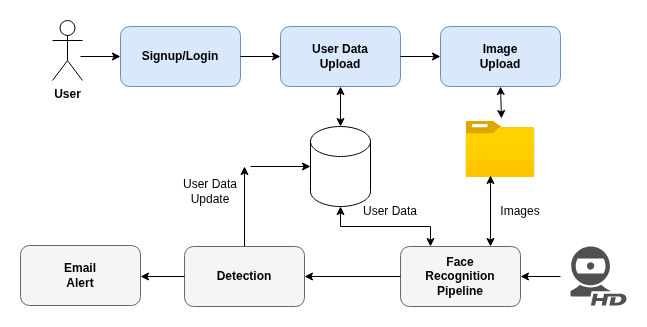

The diagram above was exported from draw.io. Its source (the exported page's mxGraphModel, read from the mxfile embedded in the PNG):
<mxGraphModel dx="799" dy="452" grid="1" gridSize="10" guides="1" tooltips="1" connect="1" arrows="1" fold="1" page="1" pageScale="1" pageWidth="850" pageHeight="1100" math="0" shadow="0">
  <root>
    <mxCell id="0" />
    <mxCell id="1" parent="0" />
    <mxCell id="RmB4A7zAfPI8FL3w7VZ6-1" parent="1" style="shape=umlActor;verticalLabelPosition=bottom;verticalAlign=top;html=1;outlineConnect=0;" value="&lt;b&gt;User&lt;/b&gt;" vertex="1">
      <mxGeometry height="60" width="30" x="82" y="74" as="geometry" />
    </mxCell>
    <mxCell id="RmB4A7zAfPI8FL3w7VZ6-5" parent="1" style="rounded=1;whiteSpace=wrap;html=1;fillColor=#dae8fc;strokeColor=#6c8ebf;" value="" vertex="1">
      <mxGeometry height="60" width="120" x="150" y="80" as="geometry" />
    </mxCell>
    <mxCell id="RmB4A7zAfPI8FL3w7VZ6-6" parent="1" style="text;html=1;whiteSpace=wrap;strokeColor=none;fillColor=none;align=center;verticalAlign=middle;rounded=0;" value="&lt;b&gt;Signup/Login&lt;/b&gt;" vertex="1">
      <mxGeometry height="30" width="60" x="180" y="95" as="geometry" />
    </mxCell>
    <mxCell id="RmB4A7zAfPI8FL3w7VZ6-8" parent="1" style="rounded=1;whiteSpace=wrap;html=1;fillColor=#dae8fc;strokeColor=#6c8ebf;" value="" vertex="1">
      <mxGeometry height="60" width="120" x="310" y="80" as="geometry" />
    </mxCell>
    <mxCell id="RmB4A7zAfPI8FL3w7VZ6-9" parent="1" style="text;html=1;whiteSpace=wrap;strokeColor=none;fillColor=none;align=center;verticalAlign=middle;rounded=0;" value="&lt;b&gt;User Data Upload&lt;/b&gt;" vertex="1">
      <mxGeometry height="30" width="60" x="340" y="95" as="geometry" />
    </mxCell>
    <mxCell id="RmB4A7zAfPI8FL3w7VZ6-10" parent="1" style="shape=cylinder3;whiteSpace=wrap;html=1;boundedLbl=1;backgroundOutline=1;size=15;" value="" vertex="1">
      <mxGeometry height="80" width="60" x="340" y="180" as="geometry" />
    </mxCell>
    <mxCell id="RmB4A7zAfPI8FL3w7VZ6-11" parent="1" style="rounded=1;whiteSpace=wrap;html=1;fillColor=#dae8fc;strokeColor=#6c8ebf;" value="" vertex="1">
      <mxGeometry height="60" width="120" x="470" y="80" as="geometry" />
    </mxCell>
    <mxCell id="RmB4A7zAfPI8FL3w7VZ6-12" parent="1" style="text;html=1;whiteSpace=wrap;strokeColor=none;fillColor=none;align=center;verticalAlign=middle;rounded=0;" value="&lt;b&gt;Image Upload&lt;/b&gt;" vertex="1">
      <mxGeometry height="30" width="60" x="500" y="95" as="geometry" />
    </mxCell>
    <mxCell id="RmB4A7zAfPI8FL3w7VZ6-13" parent="1" style="image;aspect=fixed;html=1;points=[];align=center;fontSize=12;image=img/lib/azure2/general/Folder_Blank.svg;" value="" vertex="1">
      <mxGeometry height="56.00000000000001" width="69" x="495.5" y="175" as="geometry" />
    </mxCell>
    <mxCell id="RmB4A7zAfPI8FL3w7VZ6-14" edge="1" parent="1" style="endArrow=classic;html=1;rounded=0;entryX=0;entryY=0.5;entryDx=0;entryDy=0;" target="RmB4A7zAfPI8FL3w7VZ6-5" value="">
      <mxGeometry height="50" relative="1" width="50" as="geometry">
        <mxPoint x="110" y="110" as="sourcePoint" />
        <mxPoint x="440" y="210" as="targetPoint" />
      </mxGeometry>
    </mxCell>
    <mxCell id="RmB4A7zAfPI8FL3w7VZ6-15" edge="1" parent="1" source="RmB4A7zAfPI8FL3w7VZ6-5" style="endArrow=classic;html=1;rounded=0;entryX=0;entryY=0.5;entryDx=0;entryDy=0;exitX=1;exitY=0.5;exitDx=0;exitDy=0;" target="RmB4A7zAfPI8FL3w7VZ6-8" value="">
      <mxGeometry height="50" relative="1" width="50" as="geometry">
        <mxPoint x="170" y="230" as="sourcePoint" />
        <mxPoint x="440" y="210" as="targetPoint" />
      </mxGeometry>
    </mxCell>
    <mxCell id="RmB4A7zAfPI8FL3w7VZ6-16" edge="1" parent="1" source="RmB4A7zAfPI8FL3w7VZ6-8" style="endArrow=classic;html=1;rounded=0;entryX=0;entryY=0.5;entryDx=0;entryDy=0;exitX=1;exitY=0.5;exitDx=0;exitDy=0;" target="RmB4A7zAfPI8FL3w7VZ6-11" value="">
      <mxGeometry height="50" relative="1" width="50" as="geometry">
        <mxPoint x="220" y="270" as="sourcePoint" />
        <mxPoint x="440" y="210" as="targetPoint" />
      </mxGeometry>
    </mxCell>
    <mxCell id="RmB4A7zAfPI8FL3w7VZ6-18" edge="1" parent="1" source="RmB4A7zAfPI8FL3w7VZ6-10" style="endArrow=classic;startArrow=classic;html=1;rounded=0;entryX=0.5;entryY=1;entryDx=0;entryDy=0;exitX=0.5;exitY=0;exitDx=0;exitDy=0;exitPerimeter=0;" target="RmB4A7zAfPI8FL3w7VZ6-8" value="">
      <mxGeometry height="50" relative="1" width="50" as="geometry">
        <mxPoint x="390" y="260" as="sourcePoint" />
        <mxPoint x="440" y="210" as="targetPoint" />
      </mxGeometry>
    </mxCell>
    <mxCell id="RmB4A7zAfPI8FL3w7VZ6-20" edge="1" parent="1" source="RmB4A7zAfPI8FL3w7VZ6-11" style="endArrow=classic;startArrow=classic;html=1;rounded=0;exitX=0.5;exitY=1;exitDx=0;exitDy=0;entryX=0.514;entryY=-0.054;entryDx=0;entryDy=0;entryPerimeter=0;" target="RmB4A7zAfPI8FL3w7VZ6-13" value="">
      <mxGeometry height="50" relative="1" width="50" as="geometry">
        <mxPoint x="390" y="260" as="sourcePoint" />
        <mxPoint x="440" y="210" as="targetPoint" />
      </mxGeometry>
    </mxCell>
    <mxCell id="RmB4A7zAfPI8FL3w7VZ6-21" parent="1" style="sketch=0;pointerEvents=1;shadow=0;dashed=0;html=1;strokeColor=none;fillColor=#505050;labelPosition=center;verticalLabelPosition=bottom;verticalAlign=top;outlineConnect=0;align=center;shape=mxgraph.office.devices.webcam_hd;" value="" vertex="1">
      <mxGeometry height="59" width="56" x="600" y="300" as="geometry" />
    </mxCell>
    <mxCell id="RmB4A7zAfPI8FL3w7VZ6-22" parent="1" style="rounded=1;whiteSpace=wrap;html=1;fillColor=#f5f5f5;strokeColor=#666666;fontColor=#333333;" value="" vertex="1">
      <mxGeometry height="60" width="120" x="430" y="300" as="geometry" />
    </mxCell>
    <mxCell id="RmB4A7zAfPI8FL3w7VZ6-23" parent="1" style="text;html=1;whiteSpace=wrap;strokeColor=none;fillColor=none;align=center;verticalAlign=middle;rounded=0;" value="&lt;b&gt;Face Recognition Pipeline&lt;/b&gt;" vertex="1">
      <mxGeometry height="30" width="60" x="460" y="315" as="geometry" />
    </mxCell>
    <mxCell id="RmB4A7zAfPI8FL3w7VZ6-25" edge="1" parent="1" style="endArrow=classic;html=1;rounded=0;entryX=1;entryY=0.5;entryDx=0;entryDy=0;" target="RmB4A7zAfPI8FL3w7VZ6-22" value="">
      <mxGeometry height="50" relative="1" width="50" as="geometry">
        <mxPoint x="590" y="330" as="sourcePoint" />
        <mxPoint x="270" y="320" as="targetPoint" />
      </mxGeometry>
    </mxCell>
    <mxCell id="RmB4A7zAfPI8FL3w7VZ6-27" edge="1" parent="1" source="RmB4A7zAfPI8FL3w7VZ6-22" style="endArrow=classic;startArrow=classic;html=1;rounded=0;exitX=0.75;exitY=0;exitDx=0;exitDy=0;entryX=0.355;entryY=0.964;entryDx=0;entryDy=0;entryPerimeter=0;" target="RmB4A7zAfPI8FL3w7VZ6-13" value="">
      <mxGeometry height="50" relative="1" width="50" as="geometry">
        <mxPoint x="400" y="280" as="sourcePoint" />
        <mxPoint x="450" y="230" as="targetPoint" />
      </mxGeometry>
    </mxCell>
    <mxCell id="RmB4A7zAfPI8FL3w7VZ6-28" edge="1" parent="1" style="endArrow=classic;html=1;rounded=0;entryX=0.25;entryY=0;entryDx=0;entryDy=0;" target="RmB4A7zAfPI8FL3w7VZ6-22" value="">
      <mxGeometry height="50" relative="1" width="50" as="geometry">
        <mxPoint x="460" y="280" as="sourcePoint" />
        <mxPoint x="450" y="230" as="targetPoint" />
      </mxGeometry>
    </mxCell>
    <mxCell id="RmB4A7zAfPI8FL3w7VZ6-29" edge="1" parent="1" style="endArrow=classic;html=1;rounded=0;entryX=0.5;entryY=1;entryDx=0;entryDy=0;entryPerimeter=0;" target="RmB4A7zAfPI8FL3w7VZ6-10" value="">
      <mxGeometry height="50" relative="1" width="50" as="geometry">
        <mxPoint x="370" y="280" as="sourcePoint" />
        <mxPoint x="450" y="230" as="targetPoint" />
      </mxGeometry>
    </mxCell>
    <mxCell id="RmB4A7zAfPI8FL3w7VZ6-30" edge="1" parent="1" style="endArrow=none;html=1;rounded=0;" value="">
      <mxGeometry height="50" relative="1" width="50" as="geometry">
        <mxPoint x="370" y="280" as="sourcePoint" />
        <mxPoint x="460" y="280" as="targetPoint" />
      </mxGeometry>
    </mxCell>
    <mxCell id="RmB4A7zAfPI8FL3w7VZ6-31" parent="1" style="text;html=1;whiteSpace=wrap;strokeColor=none;fillColor=none;align=center;verticalAlign=middle;rounded=0;" value="User Data" vertex="1">
      <mxGeometry height="30" width="60" x="390" y="250" as="geometry" />
    </mxCell>
    <mxCell id="RmB4A7zAfPI8FL3w7VZ6-32" parent="1" style="text;html=1;whiteSpace=wrap;strokeColor=none;fillColor=none;align=center;verticalAlign=middle;rounded=0;" value="Images" vertex="1">
      <mxGeometry height="30" width="60" x="520" y="250" as="geometry" />
    </mxCell>
    <mxCell id="RmB4A7zAfPI8FL3w7VZ6-33" edge="1" parent="1" source="RmB4A7zAfPI8FL3w7VZ6-22" style="endArrow=classic;html=1;rounded=0;exitX=0;exitY=0.5;exitDx=0;exitDy=0;" target="RmB4A7zAfPI8FL3w7VZ6-34" value="">
      <mxGeometry height="50" relative="1" width="50" as="geometry">
        <mxPoint x="400" y="280" as="sourcePoint" />
        <mxPoint x="380" y="330" as="targetPoint" />
      </mxGeometry>
    </mxCell>
    <mxCell id="RmB4A7zAfPI8FL3w7VZ6-34" parent="1" style="rounded=1;whiteSpace=wrap;html=1;fillColor=#f5f5f5;strokeColor=#666666;fontColor=#333333;" value="" vertex="1">
      <mxGeometry height="60" width="120" x="214" y="300" as="geometry" />
    </mxCell>
    <mxCell id="RmB4A7zAfPI8FL3w7VZ6-35" parent="1" style="text;html=1;whiteSpace=wrap;strokeColor=none;fillColor=none;align=center;verticalAlign=middle;rounded=0;" value="&lt;b&gt;Detection&lt;/b&gt;" vertex="1">
      <mxGeometry height="30" width="60" x="244" y="315" as="geometry" />
    </mxCell>
    <mxCell id="RmB4A7zAfPI8FL3w7VZ6-36" edge="1" parent="1" source="RmB4A7zAfPI8FL3w7VZ6-34" style="endArrow=classic;html=1;rounded=0;exitX=0;exitY=0.5;exitDx=0;exitDy=0;" value="">
      <mxGeometry height="50" relative="1" width="50" as="geometry">
        <mxPoint x="400" y="300" as="sourcePoint" />
        <mxPoint x="170" y="330" as="targetPoint" />
      </mxGeometry>
    </mxCell>
    <mxCell id="RmB4A7zAfPI8FL3w7VZ6-37" parent="1" style="rounded=1;whiteSpace=wrap;html=1;fillColor=#f5f5f5;strokeColor=#666666;fontColor=#333333;" value="" vertex="1">
      <mxGeometry height="60" width="120" x="50" y="299" as="geometry" />
    </mxCell>
    <mxCell id="RmB4A7zAfPI8FL3w7VZ6-38" parent="1" style="text;html=1;whiteSpace=wrap;strokeColor=none;fillColor=none;align=center;verticalAlign=middle;rounded=0;" value="&lt;b&gt;Email Alert&lt;/b&gt;" vertex="1">
      <mxGeometry height="30" width="60" x="80" y="314" as="geometry" />
    </mxCell>
    <mxCell id="RmB4A7zAfPI8FL3w7VZ6-39" edge="1" parent="1" source="RmB4A7zAfPI8FL3w7VZ6-34" style="endArrow=classic;html=1;rounded=0;exitX=0.5;exitY=0;exitDx=0;exitDy=0;" value="">
      <mxGeometry height="50" relative="1" width="50" as="geometry">
        <mxPoint x="400" y="300" as="sourcePoint" />
        <mxPoint x="274" y="220" as="targetPoint" />
      </mxGeometry>
    </mxCell>
    <mxCell id="RmB4A7zAfPI8FL3w7VZ6-40" edge="1" parent="1" style="endArrow=classic;html=1;rounded=0;entryX=0;entryY=0.5;entryDx=0;entryDy=0;entryPerimeter=0;" target="RmB4A7zAfPI8FL3w7VZ6-10" value="">
      <mxGeometry height="50" relative="1" width="50" as="geometry">
        <mxPoint x="280" y="220" as="sourcePoint" />
        <mxPoint x="450" y="250" as="targetPoint" />
      </mxGeometry>
    </mxCell>
    <mxCell id="RmB4A7zAfPI8FL3w7VZ6-41" parent="1" style="text;html=1;whiteSpace=wrap;strokeColor=none;fillColor=none;align=center;verticalAlign=middle;rounded=0;" value="User Data Update" vertex="1">
      <mxGeometry height="30" width="60" x="210" y="230" as="geometry" />
    </mxCell>
  </root>
</mxGraphModel>